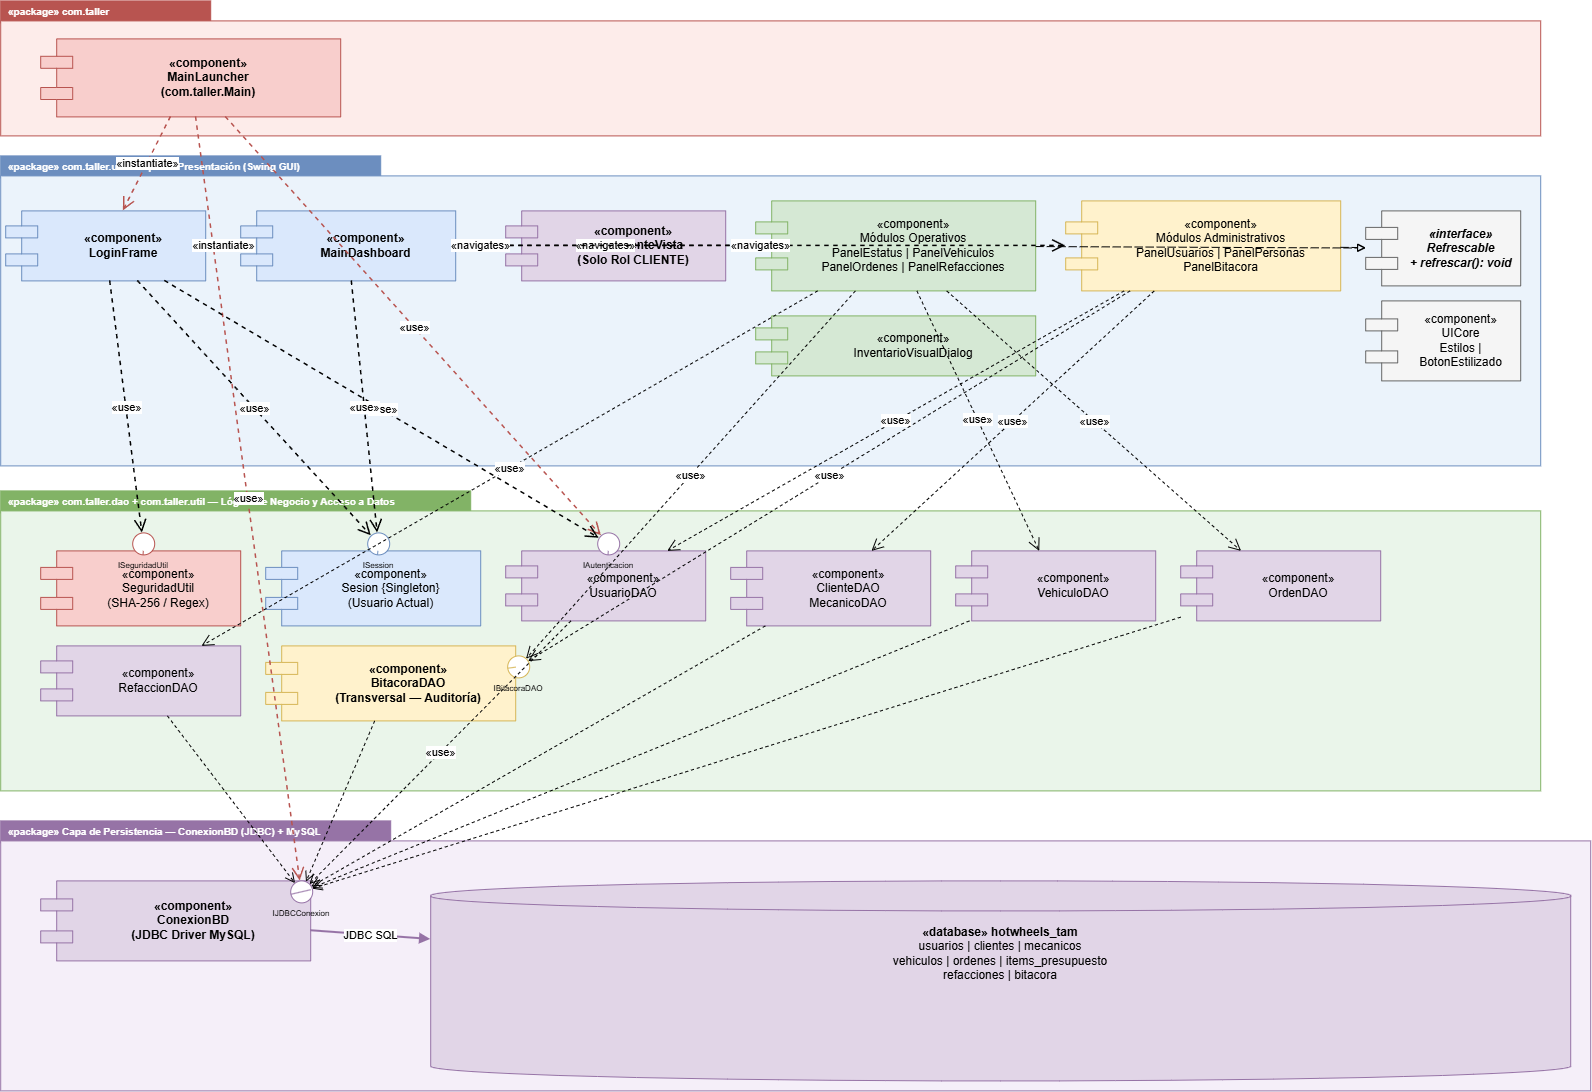

The diagram above was exported from draw.io. Its source (the exported page's mxGraphModel, read from the mxfile embedded in the PNG):
<mxGraphModel dx="2575" dy="1520" grid="1" gridSize="10" guides="1" tooltips="1" connect="1" arrows="1" fold="1" page="0" pageScale="1" pageWidth="1620" pageHeight="1160" math="0" shadow="0">
  <root>
    <mxCell id="0" />
    <mxCell id="1" parent="0" />
    <mxCell id="tab0" parent="1" style="rounded=0;whiteSpace=wrap;html=1;fillColor=#b85450;strokeColor=#b85450;fontColor=#ffffff;fontStyle=1;fontSize=10;align=left;spacingLeft=6;" value="«package» com.taller" vertex="1">
      <mxGeometry height="22" width="210" x="40" y="40" as="geometry" />
    </mxCell>
    <mxCell id="body0" parent="1" style="rounded=0;whiteSpace=wrap;html=1;fillColor=#fdecea;strokeColor=#b85450;" value="" vertex="1">
      <mxGeometry height="115" width="1540" x="40" y="60" as="geometry" />
    </mxCell>
    <mxCell id="tab1" parent="1" style="rounded=0;whiteSpace=wrap;html=1;fillColor=#6c8ebf;strokeColor=#6c8ebf;fontColor=#ffffff;fontStyle=1;fontSize=10;align=left;spacingLeft=6;" value="«package» com.taller.ui  —  Capa de Presentación (Swing GUI)" vertex="1">
      <mxGeometry height="22" width="380" x="40" y="195" as="geometry" />
    </mxCell>
    <mxCell id="body1" parent="1" style="rounded=0;whiteSpace=wrap;html=1;fillColor=#ebf3fb;strokeColor=#6c8ebf;" value="" vertex="1">
      <mxGeometry height="290" width="1540" x="40" y="215" as="geometry" />
    </mxCell>
    <mxCell id="tab2" parent="1" style="rounded=0;whiteSpace=wrap;html=1;fillColor=#82b366;strokeColor=#82b366;fontColor=#ffffff;fontStyle=1;fontSize=10;align=left;spacingLeft=6;" value="«package» com.taller.dao + com.taller.util  —  Lógica de Negocio y Acceso a Datos" vertex="1">
      <mxGeometry height="22" width="470" x="40" y="530" as="geometry" />
    </mxCell>
    <mxCell id="body2" parent="1" style="rounded=0;whiteSpace=wrap;html=1;fillColor=#eaf5ea;strokeColor=#82b366;" value="" vertex="1">
      <mxGeometry height="280" width="1540" x="40" y="550" as="geometry" />
    </mxCell>
    <mxCell id="tab3" parent="1" style="rounded=0;whiteSpace=wrap;html=1;fillColor=#9673a6;strokeColor=#9673a6;fontColor=#ffffff;fontStyle=1;fontSize=10;align=left;spacingLeft=6;" value="«package» Capa de Persistencia  —  ConexionBD (JDBC) + MySQL" vertex="1">
      <mxGeometry height="22" width="390" x="40" y="860" as="geometry" />
    </mxCell>
    <mxCell id="body3" parent="1" style="rounded=0;whiteSpace=wrap;html=1;fillColor=#f5eff9;strokeColor=#9673a6;" value="" vertex="1">
      <mxGeometry height="250" width="1590" x="40" y="880" as="geometry" />
    </mxCell>
    <mxCell id="cmp_main" parent="1" style="shape=component;align=center;spacingLeft=36;whiteSpace=wrap;html=1;fillColor=#f8cecc;strokeColor=#b85450;fontStyle=1;" value="«component»&#10;MainLauncher&#10;(com.taller.Main)" vertex="1">
      <mxGeometry height="78" width="300" x="80" y="78" as="geometry" />
    </mxCell>
    <mxCell id="cmp_login" parent="1" style="shape=component;align=center;spacingLeft=36;whiteSpace=wrap;html=1;fillColor=#dae8fc;strokeColor=#6c8ebf;fontStyle=1;" value="«component»&#10;LoginFrame" vertex="1">
      <mxGeometry height="70" width="200" x="45" y="250" as="geometry" />
    </mxCell>
    <mxCell id="cmp_dash" parent="1" style="shape=component;align=center;spacingLeft=36;whiteSpace=wrap;html=1;fillColor=#dae8fc;strokeColor=#6c8ebf;fontStyle=1;" value="«component»&#10;MainDashboard" vertex="1">
      <mxGeometry height="70" width="215" x="280" y="250" as="geometry" />
    </mxCell>
    <mxCell id="cmp_cli_vista" parent="1" style="shape=component;align=center;spacingLeft=36;whiteSpace=wrap;html=1;fillColor=#e1d5e7;strokeColor=#9673a6;fontStyle=1;" value="«component»&#10;PanelClienteVista&#10;(Solo Rol CLIENTE)" vertex="1">
      <mxGeometry height="70" width="220" x="545" y="250" as="geometry" />
    </mxCell>
    <mxCell id="cmp_op" parent="1" style="shape=component;align=center;spacingLeft=36;whiteSpace=wrap;html=1;fillColor=#d5e8d4;strokeColor=#82b366;" value="«component»&#10;Módulos Operativos&#10;PanelEstatus | PanelVehiculos&#10;PanelOrdenes | PanelRefacciones" vertex="1">
      <mxGeometry height="90" width="280" x="795" y="240" as="geometry" />
    </mxCell>
    <mxCell id="cmp_adm" parent="1" style="shape=component;align=center;spacingLeft=36;whiteSpace=wrap;html=1;fillColor=#fff2cc;strokeColor=#d6b656;" value="«component»&#10;Módulos Administrativos&#10;PanelUsuarios | PanelPersonas&#10;PanelBitacora" vertex="1">
      <mxGeometry height="90" width="275" x="1105" y="240" as="geometry" />
    </mxCell>
    <mxCell id="cmp_inv" parent="1" style="shape=component;align=center;spacingLeft=36;whiteSpace=wrap;html=1;fillColor=#d5e8d4;strokeColor=#82b366;" value="«component»&#10;InventarioVisualDialog" vertex="1">
      <mxGeometry height="60" width="280" x="795" y="355" as="geometry" />
    </mxCell>
    <mxCell id="cmp_uicore" parent="1" style="shape=component;align=center;spacingLeft=36;whiteSpace=wrap;html=1;fillColor=#f5f5f5;strokeColor=#666666;" value="«component»&#10;UICore&#10;Estilos | BotonEstilizado" vertex="1">
      <mxGeometry height="80" width="155" x="1405" y="340" as="geometry" />
    </mxCell>
    <mxCell id="if_refrescable_box" parent="1" style="shape=component;align=center;spacingLeft=36;whiteSpace=wrap;html=1;fillColor=#f5f5f5;strokeColor=#666666;fontStyle=3;" value="«interface»&#10;Refrescable&#10;+ refrescar(): void" vertex="1">
      <mxGeometry height="75" width="155" x="1405" y="250" as="geometry" />
    </mxCell>
    <mxCell id="cmp_seg" parent="1" style="shape=component;align=center;spacingLeft=36;whiteSpace=wrap;html=1;fillColor=#f8cecc;strokeColor=#b85450;" value="«component»&#10;SeguridadUtil&#10;(SHA-256 / Regex)" vertex="1">
      <mxGeometry height="75" width="200" x="80" y="590" as="geometry" />
    </mxCell>
    <mxCell id="cmp_ses" parent="1" style="shape=component;align=center;spacingLeft=36;whiteSpace=wrap;html=1;fillColor=#dae8fc;strokeColor=#6c8ebf;" value="«component»&#10;Sesion  {Singleton}&#10;(Usuario Actual)" vertex="1">
      <mxGeometry height="75" width="215" x="305" y="590" as="geometry" />
    </mxCell>
    <mxCell id="cmp_udao" parent="1" style="shape=component;align=center;spacingLeft=36;whiteSpace=wrap;html=1;fillColor=#e1d5e7;strokeColor=#9673a6;" value="«component»&#10;UsuarioDAO" vertex="1">
      <mxGeometry height="70" width="200" x="545" y="590" as="geometry" />
    </mxCell>
    <mxCell id="cmp_pdao" parent="1" style="shape=component;align=center;spacingLeft=36;whiteSpace=wrap;html=1;fillColor=#e1d5e7;strokeColor=#9673a6;" value="«component»&#10;ClienteDAO&#10;MecanicoDAO" vertex="1">
      <mxGeometry height="75" width="200" x="770" y="590" as="geometry" />
    </mxCell>
    <mxCell id="cmp_vdao" parent="1" style="shape=component;align=center;spacingLeft=36;whiteSpace=wrap;html=1;fillColor=#e1d5e7;strokeColor=#9673a6;" value="«component»&#10;VehiculoDAO" vertex="1">
      <mxGeometry height="70" width="200" x="995" y="590" as="geometry" />
    </mxCell>
    <mxCell id="cmp_odao" parent="1" style="shape=component;align=center;spacingLeft=36;whiteSpace=wrap;html=1;fillColor=#e1d5e7;strokeColor=#9673a6;" value="«component»&#10;OrdenDAO" vertex="1">
      <mxGeometry height="70" width="200" x="1220" y="590" as="geometry" />
    </mxCell>
    <mxCell id="cmp_rdao" parent="1" style="shape=component;align=center;spacingLeft=36;whiteSpace=wrap;html=1;fillColor=#e1d5e7;strokeColor=#9673a6;" value="«component»&#10;RefaccionDAO" vertex="1">
      <mxGeometry height="70" width="200" x="80" y="685" as="geometry" />
    </mxCell>
    <mxCell id="cmp_bdao" parent="1" style="shape=component;align=center;spacingLeft=36;whiteSpace=wrap;html=1;fillColor=#fff2cc;strokeColor=#d6b656;fontStyle=1;" value="«component»&#10;BitacoraDAO&#10;(Transversal — Auditoría)" vertex="1">
      <mxGeometry height="75" width="250" x="305" y="685" as="geometry" />
    </mxCell>
    <mxCell id="cmp_con" parent="1" style="shape=component;align=center;spacingLeft=36;whiteSpace=wrap;html=1;fillColor=#e1d5e7;strokeColor=#9673a6;fontStyle=1;" value="«component»&#10;ConexionBD&#10;(JDBC Driver MySQL)" vertex="1">
      <mxGeometry height="80" width="270" x="80" y="920" as="geometry" />
    </mxCell>
    <mxCell id="db_mysql" parent="1" style="shape=cylinder3;whiteSpace=wrap;html=1;boundedLbl=1;backgroundOutline=1;size=15;fillColor=#e1d5e7;strokeColor=#9673a6;align=center;verticalAlign=top;spacingTop=8;" value="&lt;b&gt;«database»  hotwheels_tam&lt;/b&gt;&#10;usuarios | clientes | mecanicos&#10;vehiculos | ordenes | items_presupuesto&#10;refacciones | bitacora" vertex="1">
      <mxGeometry height="200" width="1140" x="470" y="920" as="geometry" />
    </mxCell>
    <mxCell id="lp_jdbc" parent="1" style="ellipse;whiteSpace=wrap;html=1;aspect=fixed;fillColor=#ffffff;strokeColor=#9673a6;fontSize=8;verticalLabelPosition=bottom;verticalAlign=top;" value="IJDBCConexion" vertex="1">
      <mxGeometry height="22" width="22" x="330" y="920" as="geometry" />
    </mxCell>
    <mxCell id="line_jdbc" edge="1" parent="1" source="cmp_con" style="endArrow=none;html=1;strokeColor=#9673a6;" target="lp_jdbc">
      <mxGeometry relative="1" as="geometry" />
    </mxCell>
    <mxCell id="lp_auth" parent="1" style="ellipse;whiteSpace=wrap;html=1;aspect=fixed;fillColor=#ffffff;strokeColor=#9673a6;fontSize=8;verticalLabelPosition=bottom;verticalAlign=top;" value="IAutenticacion" vertex="1">
      <mxGeometry height="22" width="22" x="637" y="572" as="geometry" />
    </mxCell>
    <mxCell id="line_auth" edge="1" parent="1" source="cmp_udao" style="endArrow=none;html=1;strokeColor=#9673a6;" target="lp_auth">
      <mxGeometry relative="1" as="geometry" />
    </mxCell>
    <mxCell id="lp_ses" parent="1" style="ellipse;whiteSpace=wrap;html=1;aspect=fixed;fillColor=#ffffff;strokeColor=#6c8ebf;fontSize=8;verticalLabelPosition=bottom;verticalAlign=top;" value="ISession" vertex="1">
      <mxGeometry height="22" width="22" x="407" y="572" as="geometry" />
    </mxCell>
    <mxCell id="line_ses" edge="1" parent="1" source="cmp_ses" style="endArrow=none;html=1;strokeColor=#6c8ebf;" target="lp_ses">
      <mxGeometry relative="1" as="geometry" />
    </mxCell>
    <mxCell id="lp_seg" parent="1" style="ellipse;whiteSpace=wrap;html=1;aspect=fixed;fillColor=#ffffff;strokeColor=#b85450;fontSize=8;verticalLabelPosition=bottom;verticalAlign=top;" value="ISeguridadUtil" vertex="1">
      <mxGeometry height="22" width="22" x="172" y="572" as="geometry" />
    </mxCell>
    <mxCell id="line_seg" edge="1" parent="1" source="cmp_seg" style="endArrow=none;html=1;strokeColor=#b85450;" target="lp_seg">
      <mxGeometry relative="1" as="geometry" />
    </mxCell>
    <mxCell id="lp_bit" parent="1" style="ellipse;whiteSpace=wrap;html=1;aspect=fixed;fillColor=#ffffff;strokeColor=#d6b656;fontSize=8;verticalLabelPosition=bottom;verticalAlign=top;" value="IBitacoraDAO" vertex="1">
      <mxGeometry height="22" width="22" x="547" y="695" as="geometry" />
    </mxCell>
    <mxCell id="line_bit" edge="1" parent="1" source="cmp_bdao" style="endArrow=none;html=1;strokeColor=#d6b656;" target="lp_bit">
      <mxGeometry relative="1" as="geometry" />
    </mxCell>
    <mxCell id="d_main_login" edge="1" parent="1" source="cmp_main" style="endArrow=open;endSize=10;dashed=1;html=1;strokeWidth=1.5;strokeColor=#b85450;" target="cmp_login" value="«instantiate»">
      <mxGeometry relative="1" as="geometry" />
    </mxCell>
    <mxCell id="d_main_jdbc" edge="1" parent="1" source="cmp_main" style="endArrow=open;endSize=10;dashed=1;html=1;strokeWidth=1.5;strokeColor=#b85450;" target="lp_jdbc" value="«use»">
      <mxGeometry relative="1" as="geometry" />
    </mxCell>
    <mxCell id="d_main_auth" edge="1" parent="1" source="cmp_main" style="endArrow=open;endSize=10;dashed=1;html=1;strokeWidth=1.5;strokeColor=#b85450;" target="lp_auth" value="«use»">
      <mxGeometry relative="1" as="geometry" />
    </mxCell>
    <mxCell id="d_log_dash" edge="1" parent="1" source="cmp_login" style="endArrow=open;endSize=10;dashed=1;html=1;strokeWidth=1.5;" target="cmp_dash" value="«instantiate»">
      <mxGeometry relative="1" as="geometry" />
    </mxCell>
    <mxCell id="d_log_ses" edge="1" parent="1" source="cmp_login" style="endArrow=open;endSize=10;dashed=1;html=1;strokeWidth=1.5;" target="lp_ses" value="«use»">
      <mxGeometry relative="1" as="geometry" />
    </mxCell>
    <mxCell id="d_log_auth" edge="1" parent="1" source="cmp_login" style="endArrow=open;endSize=10;dashed=1;html=1;strokeWidth=1.5;" target="lp_auth" value="«use»">
      <mxGeometry relative="1" as="geometry" />
    </mxCell>
    <mxCell id="d_log_seg" edge="1" parent="1" source="cmp_login" style="endArrow=open;endSize=10;dashed=1;html=1;strokeWidth=1.5;" target="lp_seg" value="«use»">
      <mxGeometry relative="1" as="geometry" />
    </mxCell>
    <mxCell id="d_dash_ses" edge="1" parent="1" source="cmp_dash" style="endArrow=open;endSize=10;dashed=1;html=1;strokeWidth=1.5;" target="lp_ses" value="«use»">
      <mxGeometry relative="1" as="geometry" />
    </mxCell>
    <mxCell id="d_dash_op" edge="1" parent="1" source="cmp_dash" style="endArrow=open;endSize=10;dashed=1;html=1;strokeWidth=1.5;" target="cmp_op" value="«navigates»">
      <mxGeometry relative="1" as="geometry" />
    </mxCell>
    <mxCell id="d_dash_adm" edge="1" parent="1" source="cmp_dash" style="endArrow=open;endSize=10;dashed=1;html=1;strokeWidth=1.5;" target="cmp_adm" value="«navigates»">
      <mxGeometry relative="1" as="geometry" />
    </mxCell>
    <mxCell id="d_dash_cli" edge="1" parent="1" source="cmp_dash" style="endArrow=open;endSize=10;dashed=1;html=1;strokeWidth=1.5;" target="cmp_cli_vista" value="«navigates»">
      <mxGeometry relative="1" as="geometry" />
    </mxCell>
    <mxCell id="d_op_vdao" edge="1" parent="1" source="cmp_op" style="endArrow=open;endSize=10;dashed=1;html=1;strokeWidth=1;" target="cmp_vdao" value="«use»">
      <mxGeometry relative="1" as="geometry" />
    </mxCell>
    <mxCell id="d_op_odao" edge="1" parent="1" source="cmp_op" style="endArrow=open;endSize=10;dashed=1;html=1;strokeWidth=1;" target="cmp_odao" value="«use»">
      <mxGeometry relative="1" as="geometry" />
    </mxCell>
    <mxCell id="d_op_rdao" edge="1" parent="1" source="cmp_op" style="endArrow=open;endSize=10;dashed=1;html=1;strokeWidth=1;" target="cmp_rdao" value="«use»">
      <mxGeometry relative="1" as="geometry" />
    </mxCell>
    <mxCell id="d_adm_udao" edge="1" parent="1" source="cmp_adm" style="endArrow=open;endSize=10;dashed=1;html=1;strokeWidth=1;" target="cmp_udao" value="«use»">
      <mxGeometry relative="1" as="geometry" />
    </mxCell>
    <mxCell id="d_adm_pdao" edge="1" parent="1" source="cmp_adm" style="endArrow=open;endSize=10;dashed=1;html=1;strokeWidth=1;" target="cmp_pdao" value="«use»">
      <mxGeometry relative="1" as="geometry" />
    </mxCell>
    <mxCell id="d_adm_bit" edge="1" parent="1" source="cmp_adm" style="endArrow=open;endSize=10;dashed=1;html=1;strokeWidth=1;" target="lp_bit" value="«use»">
      <mxGeometry relative="1" as="geometry" />
    </mxCell>
    <mxCell id="d_op_bit" edge="1" parent="1" source="cmp_op" style="endArrow=open;endSize=10;dashed=1;html=1;strokeWidth=1;" target="lp_bit" value="«use»">
      <mxGeometry relative="1" as="geometry" />
    </mxCell>
    <mxCell id="r_op_ref" edge="1" parent="1" source="cmp_op" style="endArrow=block;endFill=0;dashed=1;dashPattern=8 3;html=1;strokeWidth=1;" target="if_refrescable_box">
      <mxGeometry relative="1" as="geometry" />
    </mxCell>
    <mxCell id="r_adm_ref" edge="1" parent="1" source="cmp_adm" style="endArrow=block;endFill=0;dashed=1;dashPattern=8 3;html=1;strokeWidth=1;" target="if_refrescable_box">
      <mxGeometry relative="1" as="geometry" />
    </mxCell>
    <mxCell id="dc_u" edge="1" parent="1" source="cmp_udao" style="endArrow=open;endSize=8;dashed=1;html=1;strokeWidth=1;" target="lp_jdbc" value="«use»">
      <mxGeometry relative="1" as="geometry" />
    </mxCell>
    <mxCell id="dc_p" edge="1" parent="1" source="cmp_pdao" style="endArrow=open;endSize=8;dashed=1;html=1;strokeWidth=1;" target="lp_jdbc">
      <mxGeometry relative="1" as="geometry" />
    </mxCell>
    <mxCell id="dc_v" edge="1" parent="1" source="cmp_vdao" style="endArrow=open;endSize=8;dashed=1;html=1;strokeWidth=1;" target="lp_jdbc">
      <mxGeometry relative="1" as="geometry" />
    </mxCell>
    <mxCell id="dc_o" edge="1" parent="1" source="cmp_odao" style="endArrow=open;endSize=8;dashed=1;html=1;strokeWidth=1;" target="lp_jdbc">
      <mxGeometry relative="1" as="geometry" />
    </mxCell>
    <mxCell id="dc_r" edge="1" parent="1" source="cmp_rdao" style="endArrow=open;endSize=8;dashed=1;html=1;strokeWidth=1;" target="lp_jdbc">
      <mxGeometry relative="1" as="geometry" />
    </mxCell>
    <mxCell id="dc_b" edge="1" parent="1" source="cmp_bdao" style="endArrow=open;endSize=8;dashed=1;html=1;strokeWidth=1;" target="lp_jdbc">
      <mxGeometry relative="1" as="geometry" />
    </mxCell>
    <mxCell id="d_con_db" edge="1" parent="1" source="cmp_con" style="endArrow=block;endFill=1;html=1;strokeWidth=2;strokeColor=#9673a6;" target="db_mysql" value="JDBC SQL">
      <mxGeometry relative="1" as="geometry" />
    </mxCell>
  </root>
</mxGraphModel>